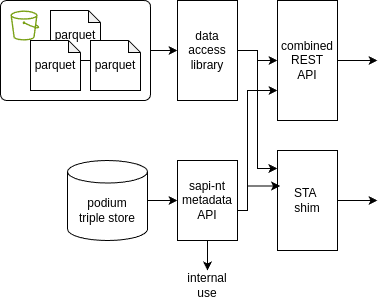

The diagram above was exported from draw.io. Its source (the exported page's mxGraphModel, read from the mxfile embedded in the PNG):
<mxGraphModel dx="1400" dy="976" grid="1" gridSize="10" guides="1" tooltips="1" connect="1" arrows="1" fold="1" page="1" pageScale="1" pageWidth="827" pageHeight="1169" math="0" shadow="0">
  <root>
    <mxCell id="0" />
    <mxCell id="1" parent="0" />
    <mxCell id="2" style="edgeStyle=orthogonalEdgeStyle;rounded=0;orthogonalLoop=1;jettySize=auto;html=1;" edge="1" source="3" target="5" parent="1">
      <mxGeometry relative="1" as="geometry" />
    </mxCell>
    <mxCell id="3" value="podium&lt;div&gt;triple&amp;nbsp;&lt;span style=&quot;background-color: transparent; color: light-dark(rgb(0, 0, 0), rgb(255, 255, 255));&quot;&gt;store&lt;/span&gt;&lt;/div&gt;" style="shape=cylinder3;whiteSpace=wrap;html=1;boundedLbl=1;backgroundOutline=1;size=11.2620849609375;" vertex="1" parent="1">
      <mxGeometry x="110" y="200" width="80" height="80" as="geometry" />
    </mxCell>
    <mxCell id="4" style="edgeStyle=orthogonalEdgeStyle;rounded=0;orthogonalLoop=1;jettySize=auto;html=1;" edge="1" source="5" target="22" parent="1">
      <mxGeometry relative="1" as="geometry">
        <mxPoint x="250" y="310" as="targetPoint" />
      </mxGeometry>
    </mxCell>
    <mxCell id="5" value="sapi-nt&lt;div&gt;metadata&lt;/div&gt;&lt;div&gt;API&lt;/div&gt;" style="rounded=0;whiteSpace=wrap;html=1;" vertex="1" parent="1">
      <mxGeometry x="220" y="200" width="60" height="80" as="geometry" />
    </mxCell>
    <mxCell id="6" style="edgeStyle=orthogonalEdgeStyle;rounded=0;orthogonalLoop=1;jettySize=auto;html=1;" edge="1" source="7" target="9" parent="1">
      <mxGeometry relative="1" as="geometry" />
    </mxCell>
    <mxCell id="7" value="data&lt;br&gt;access&lt;div&gt;library&lt;/div&gt;" style="rounded=0;whiteSpace=wrap;html=1;" vertex="1" parent="1">
      <mxGeometry x="220" y="40" width="60" height="100" as="geometry" />
    </mxCell>
    <mxCell id="8" style="edgeStyle=orthogonalEdgeStyle;rounded=0;orthogonalLoop=1;jettySize=auto;html=1;" edge="1" source="9" parent="1">
      <mxGeometry relative="1" as="geometry">
        <mxPoint x="420" y="100" as="targetPoint" />
      </mxGeometry>
    </mxCell>
    <mxCell id="9" value="combined&lt;div&gt;REST&lt;div&gt;API&lt;/div&gt;&lt;/div&gt;" style="rounded=0;whiteSpace=wrap;html=1;" vertex="1" parent="1">
      <mxGeometry x="320" y="40" width="60" height="120" as="geometry" />
    </mxCell>
    <mxCell id="10" style="edgeStyle=orthogonalEdgeStyle;rounded=0;orthogonalLoop=1;jettySize=auto;html=1;entryX=0;entryY=0.75;entryDx=0;entryDy=0;" edge="1" source="5" target="9" parent="1">
      <mxGeometry relative="1" as="geometry">
        <mxPoint x="320" y="160" as="targetPoint" />
        <Array as="points">
          <mxPoint x="290" y="250" />
          <mxPoint x="290" y="130" />
        </Array>
      </mxGeometry>
    </mxCell>
    <mxCell id="11" style="edgeStyle=orthogonalEdgeStyle;rounded=0;orthogonalLoop=1;jettySize=auto;html=1;" edge="1" source="12" parent="1">
      <mxGeometry relative="1" as="geometry">
        <mxPoint x="420" y="240" as="targetPoint" />
      </mxGeometry>
    </mxCell>
    <mxCell id="12" value="STA&amp;nbsp;&lt;div&gt;shim&lt;/div&gt;" style="rounded=0;whiteSpace=wrap;html=1;" vertex="1" parent="1">
      <mxGeometry x="320" y="190" width="60" height="100" as="geometry" />
    </mxCell>
    <mxCell id="13" style="edgeStyle=orthogonalEdgeStyle;rounded=0;orthogonalLoop=1;jettySize=auto;html=1;entryX=0.043;entryY=0.355;entryDx=0;entryDy=0;entryPerimeter=0;" edge="1" source="5" target="12" parent="1">
      <mxGeometry relative="1" as="geometry">
        <Array as="points">
          <mxPoint x="290" y="250" />
          <mxPoint x="290" y="226" />
        </Array>
      </mxGeometry>
    </mxCell>
    <mxCell id="14" value="" style="group" vertex="1" connectable="0" parent="1">
      <mxGeometry x="43" y="40" width="150" height="100" as="geometry" />
    </mxCell>
    <mxCell id="15" value="" style="rounded=1;whiteSpace=wrap;html=1;fillColor=none;arcSize=6;" vertex="1" parent="14">
      <mxGeometry width="150" height="100" as="geometry" />
    </mxCell>
    <mxCell id="16" value="" style="sketch=0;outlineConnect=0;fontColor=#232F3E;gradientColor=none;fillColor=#7AA116;strokeColor=none;dashed=0;verticalLabelPosition=bottom;verticalAlign=top;align=center;html=1;fontSize=12;fontStyle=0;aspect=fixed;pointerEvents=1;shape=mxgraph.aws4.bucket;" vertex="1" parent="14">
      <mxGeometry x="10" y="10" width="28.85" height="30" as="geometry" />
    </mxCell>
    <mxCell id="17" value="parquet" style="shape=note;whiteSpace=wrap;html=1;backgroundOutline=1;darkOpacity=0.05;size=12;" vertex="1" parent="14">
      <mxGeometry x="50" y="10" width="50" height="50" as="geometry" />
    </mxCell>
    <mxCell id="18" value="parquet" style="shape=note;whiteSpace=wrap;html=1;backgroundOutline=1;darkOpacity=0.05;size=12;" vertex="1" parent="14">
      <mxGeometry x="30" y="40" width="50" height="50" as="geometry" />
    </mxCell>
    <mxCell id="19" value="parquet" style="shape=note;whiteSpace=wrap;html=1;backgroundOutline=1;darkOpacity=0.05;size=12;" vertex="1" parent="14">
      <mxGeometry x="90" y="40" width="50" height="50" as="geometry" />
    </mxCell>
    <mxCell id="20" style="edgeStyle=orthogonalEdgeStyle;rounded=0;orthogonalLoop=1;jettySize=auto;html=1;" edge="1" source="15" target="7" parent="1">
      <mxGeometry relative="1" as="geometry" />
    </mxCell>
    <mxCell id="21" style="edgeStyle=orthogonalEdgeStyle;rounded=0;orthogonalLoop=1;jettySize=auto;html=1;entryX=-0.002;entryY=0.18;entryDx=0;entryDy=0;entryPerimeter=0;" edge="1" source="7" target="12" parent="1">
      <mxGeometry relative="1" as="geometry" />
    </mxCell>
    <mxCell id="22" value="internal use" style="text;html=1;align=center;verticalAlign=middle;whiteSpace=wrap;rounded=0;" vertex="1" parent="1">
      <mxGeometry x="220" y="310" width="60" height="30" as="geometry" />
    </mxCell>
  </root>
</mxGraphModel>